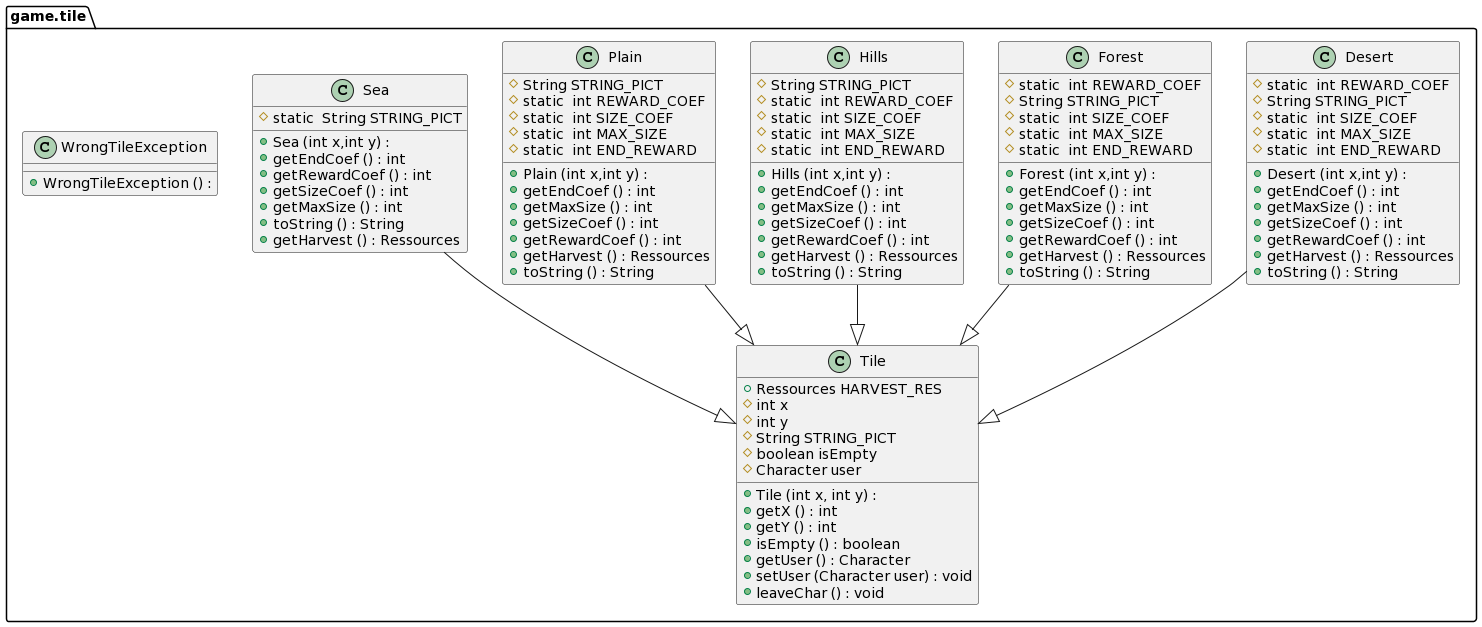

The diagram above was rendered by PlantUML. Its source (embedded in the PNG):
@startuml
package game.tile{
	class Desert{
		# static  int REWARD_COEF
		#  String STRING_PICT
		# static  int SIZE_COEF
		# static  int MAX_SIZE
		# static  int END_REWARD
		+ Desert (int x,int y) : 
		+ getEndCoef () : int
		+ getMaxSize () : int
		+ getSizeCoef () : int
		+ getRewardCoef () : int
		+ getHarvest () : Ressources
		+ toString () : String
	}
	class Forest{
		# static  int REWARD_COEF
		#  String STRING_PICT
		# static  int SIZE_COEF
		# static  int MAX_SIZE
		# static  int END_REWARD
		+ Forest (int x,int y) : 
		+ getEndCoef () : int
		+ getMaxSize () : int
		+ getSizeCoef () : int
		+ getRewardCoef () : int
		+ getHarvest () : Ressources
		+ toString () : String
	}
	class Hills{
		#  String STRING_PICT
		# static  int REWARD_COEF
		# static  int SIZE_COEF
		# static  int MAX_SIZE
		# static  int END_REWARD
		+ Hills (int x,int y) : 
		+ getEndCoef () : int
		+ getMaxSize () : int
		+ getSizeCoef () : int
		+ getRewardCoef () : int
		+ getHarvest () : Ressources
		+ toString () : String
	}
	class Plain{
		#  String STRING_PICT
		# static  int REWARD_COEF
		# static  int SIZE_COEF
		# static  int MAX_SIZE
		# static  int END_REWARD
		+ Plain (int x,int y) : 
		+ getEndCoef () : int
		+ getMaxSize () : int
		+ getSizeCoef () : int
		+ getRewardCoef () : int
		+ getHarvest () : Ressources
		+ toString () : String
	}
	class Sea{
		# static  String STRING_PICT
		+ Sea (int x,int y) : 
		+ getEndCoef () : int
		+ getRewardCoef () : int
		+ getSizeCoef () : int
		+ getMaxSize () : int
		+ toString () : String
		+ getHarvest () : Ressources
	}
	class Tile{
		+  Ressources HARVEST_RES
		#  int x
		#  int y
		#  String STRING_PICT
		#  boolean isEmpty
		#  Character user
		+ Tile (int x, int y) : 
		+ getX () : int
		+ getY () : int
		+ isEmpty () : boolean
		+ getUser () : Character
		+ setUser (Character user) : void
		+ leaveChar () : void
	}
	class WrongTileException{
		+ WrongTileException () : 
	}
}

Desert--|>Tile
Forest--|>Tile
Hills--|>Tile
Plain--|>Tile
Sea--|>Tile
@enduml